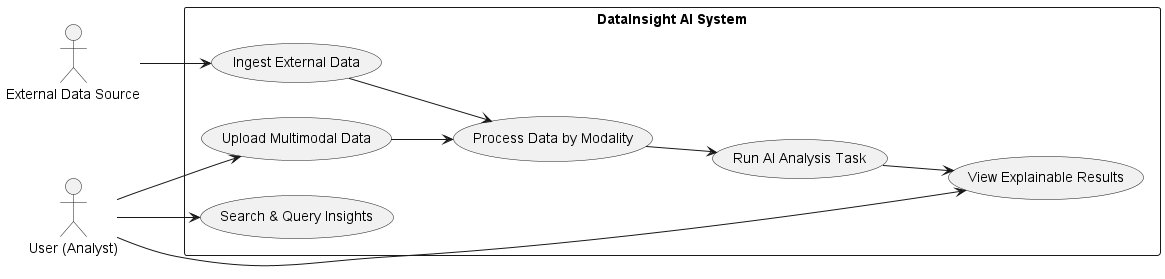

The diagram above was rendered by PlantUML. Its source (embedded in the PNG):
@startuml
left to right direction
skinparam packageStyle rectangle

actor "User (Analyst)" as User
actor "External Data Source" as ExternalAPI

rectangle "DataInsight AI System" {

  usecase "Upload Multimodal Data" as UC1
  usecase "Ingest External Data" as UC2
  usecase "Process Data by Modality" as UC3
  usecase "Run AI Analysis Task" as UC4
  usecase "Search & Query Insights" as UC5
  usecase "View Explainable Results" as UC6
}

User --> UC1
User --> UC5
User --> UC6

ExternalAPI --> UC2

UC1 --> UC3
UC2 --> UC3
UC3 --> UC4
UC4 --> UC6

@enduml